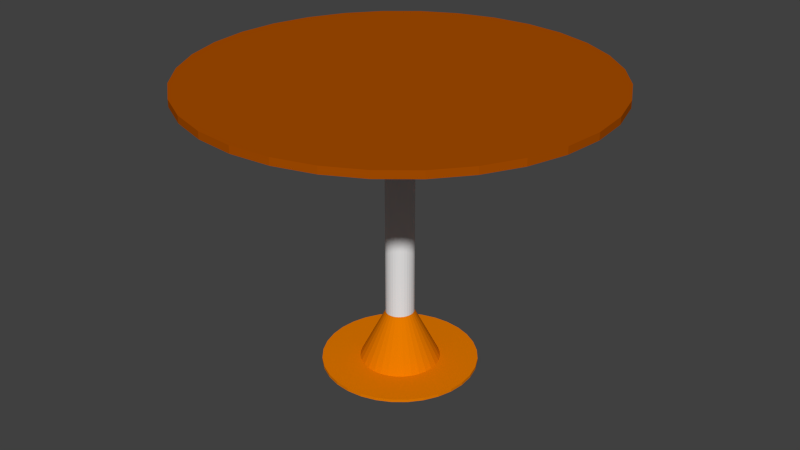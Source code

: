 # Source: 009_table.blend  (saved by Blender 2.76.0; exported with 4.5.12 LTS)
import bpy
from mathutils import Matrix  # noqa: F401  (used for matrix-valued properties, if any)

bpy.ops.wm.read_factory_settings(use_empty=True)
scene = bpy.context.scene
scene.name = 'Scene'

# ---- collections
col_collection_1 = bpy.data.collections.new('Collection 1'); scene.collection.children.link(col_collection_1)

# ---- materials (node trees are filled in below, after node groups)
mat_material_001 = bpy.data.materials.new('Material.001')
mat_material_001.alpha_threshold = 0.0
mat_material_001.use_transparent_shadow = False
mat_material_001.diffuse_color = (0.402, 0.07731, 0.0, 1.0)
mat_material_001.roughness = 0.5
mat_material = bpy.data.materials.new('Material')
mat_material.alpha_threshold = 0.0
mat_material.use_transparent_shadow = False
mat_material.diffuse_color = (0.8, 0.201, 0.0, 1.0)
mat_material.roughness = 0.5
mat_material.line_color = (0.0, 0.0, 0.0, 1.0)

# ---- material node trees

# ---- world
world_world = bpy.data.worlds.new('World'); scene.world = world_world
world_world.color = (0.05088, 0.05088, 0.05088)
world_world.use_sun_shadow = False
world_world.sun_shadow_jitter_overblur = 0.0
world_world.cycles.sampling_method = 'MANUAL'
world_world.cycles.sample_map_resolution = 256

# ---- meshes
me_cylinder = bpy.data.meshes.new('Cylinder')
me_cylinder.from_pydata([(0.0, 1.0, -1.0), (0.0, 1.0, 1.0), (0.1951, 0.9808, -1.0), (0.1951, 0.9808, 1.0), (0.3827, 0.9239, -1.0), (0.3827, 0.9239, 1.0), (0.5556, 0.8315, -1.0), (0.5556, 0.8315, 1.0), (0.7071, 0.7071, -1.0), (0.7071, 0.7071, 1.0), (0.8315, 0.5556, -1.0), (0.8315, 0.5556, 1.0), (0.9239, 0.3827, -1.0), (0.9239, 0.3827, 1.0), (0.9808, 0.1951, -1.0), (0.9808, 0.1951, 1.0), (1.0, 7.55e-08, -1.0), (1.0, 7.55e-08, 1.0), (0.9808, -0.1951, -1.0), (0.9808, -0.1951, 1.0), (0.9239, -0.3827, -1.0), (0.9239, -0.3827, 1.0), (0.8315, -0.5556, -1.0), (0.8315, -0.5556, 1.0), (0.7071, -0.7071, -1.0), (0.7071, -0.7071, 1.0), (0.5556, -0.8315, -1.0), (0.5556, -0.8315, 1.0), (0.3827, -0.9239, -1.0), (0.3827, -0.9239, 1.0), (0.1951, -0.9808, -1.0), (0.1951, -0.9808, 1.0), (-3.258e-07, -1.0, -1.0), (-3.258e-07, -1.0, 1.0), (-0.1951, -0.9808, -1.0), (-0.1951, -0.9808, 1.0), (-0.3827, -0.9239, -1.0), (-0.3827, -0.9239, 1.0), (-0.5556, -0.8315, -1.0), (-0.5556, -0.8315, 1.0), (-0.7071, -0.7071, -1.0), (-0.7071, -0.7071, 1.0), (-0.8315, -0.5556, -1.0), (-0.8315, -0.5556, 1.0), (-0.9239, -0.3827, -1.0), (-0.9239, -0.3827, 1.0), (-0.9808, -0.1951, -1.0), (-0.9808, -0.1951, 1.0), (-1.0, 9.656e-07, -1.0), (-1.0, 9.656e-07, 1.0), (-0.9808, 0.1951, -1.0), (-0.9808, 0.1951, 1.0), (-0.9239, 0.3827, -1.0), (-0.9239, 0.3827, 1.0), (-0.8315, 0.5556, -1.0), (-0.8315, 0.5556, 1.0), (-0.7071, 0.7071, -1.0), (-0.7071, 0.7071, 1.0), (-0.5556, 0.8315, -1.0), (-0.5556, 0.8315, 1.0), (-0.3827, 0.9239, -1.0), (-0.3827, 0.9239, 1.0), (-0.1951, 0.9808, -1.0), (-0.1951, 0.9808, 1.0)], [], [(0, 1, 3, 2), (2, 3, 5, 4), (4, 5, 7, 6), (6, 7, 9, 8), (8, 9, 11, 10), (10, 11, 13, 12), (12, 13, 15, 14), (14, 15, 17, 16), (16, 17, 19, 18), (18, 19, 21, 20), (20, 21, 23, 22), (22, 23, 25, 24), (24, 25, 27, 26), (26, 27, 29, 28), (28, 29, 31, 30), (30, 31, 33, 32), (32, 33, 35, 34), (34, 35, 37, 36), (36, 37, 39, 38), (38, 39, 41, 40), (40, 41, 43, 42), (42, 43, 45, 44), (44, 45, 47, 46), (46, 47, 49, 48), (48, 49, 51, 50), (50, 51, 53, 52), (52, 53, 55, 54), (54, 55, 57, 56), (56, 57, 59, 58), (58, 59, 61, 60), (3, 1, 63, 61, 59, 57, 55, 53, 51, 49, 47, 45, 43, 41, 39, 37, 35, 33, 31, 29, 27, 25, 23, 21, 19, 17, 15, 13, 11, 9, 7, 5), (60, 61, 63, 62), (62, 63, 1, 0), (0, 2, 4, 6, 8, 10, 12, 14, 16, 18, 20, 22, 24, 26, 28, 30, 32, 34, 36, 38, 40, 42, 44, 46, 48, 50, 52, 54, 56, 58, 60, 62)])
me_cylinder.materials.append(mat_material_001)
me_cylinder.use_remesh_preserve_volume = False
me_cylinder.use_remesh_preserve_attributes = False
me_cylinder.use_mirror_vertex_groups = False
me_cylinder.update()
me_circle = bpy.data.meshes.new('Circle')
me_circle.from_pydata([(-5.588e-08, 1.64, 0.0), (-0.3199, 1.608, 0.0), (-0.6275, 1.515, 0.0), (-0.911, 1.363, 0.0), (-1.159, 1.159, 0.0), (-1.363, 0.911, 0.0), (-1.515, 0.6275, 0.0), (-1.608, 0.3199, 0.0), (-1.64, 1.201e-07, 0.0), (-1.608, -0.3199, 0.0), (-1.515, -0.6275, 0.0), (-1.363, -0.911, 0.0), (-1.159, -1.159, 0.0), (-0.911, -1.363, 0.0), (-0.6275, -1.515, 0.0), (-0.3199, -1.608, 0.0), (4.787e-07, -1.64, 0.0), (0.3199, -1.608, 0.0), (0.6275, -1.515, 0.0), (0.911, -1.363, 0.0), (1.159, -1.159, 0.0), (1.363, -0.911, 0.0), (1.515, -0.6275, 0.0), (1.608, -0.3199, 0.0), (1.64, 1.58e-06, 0.0), (1.608, 0.3199, 0.0), (1.515, 0.6275, 0.0), (1.363, 0.911, 0.0), (1.159, 1.159, 0.0), (0.911, 1.363, 0.0), (0.6275, 1.515, 0.0), (0.3199, 1.608, 0.0)], [(1, 0), (2, 1), (3, 2), (4, 3), (5, 4), (6, 5), (7, 6), (8, 7), (9, 8), (10, 9), (11, 10), (12, 11), (13, 12), (14, 13), (15, 14), (16, 15), (17, 16), (18, 17), (19, 18), (20, 19), (21, 20), (22, 21), (23, 22), (24, 23), (25, 24), (26, 25), (27, 26), (28, 27), (29, 28), (30, 29), (31, 30), (0, 31)], [])
me_circle.use_remesh_preserve_volume = False
me_circle.use_remesh_preserve_attributes = False
me_circle.use_mirror_vertex_groups = False
me_circle.update()
me_cylinder_003 = bpy.data.meshes.new('Cylinder.003')
me_cylinder_003.from_pydata([(0.0, 1.0, -1.0), (0.0, 1.0, 1.0), (0.1951, 0.9808, -1.0), (0.1951, 0.9808, 1.0), (0.3827, 0.9239, -1.0), (0.3827, 0.9239, 1.0), (0.5556, 0.8315, -1.0), (0.5556, 0.8315, 1.0), (0.7071, 0.7071, -1.0), (0.7071, 0.7071, 1.0), (0.8315, 0.5556, -1.0), (0.8315, 0.5556, 1.0), (0.9239, 0.3827, -1.0), (0.9239, 0.3827, 1.0), (0.9808, 0.1951, -1.0), (0.9808, 0.1951, 1.0), (1.0, 7.55e-08, -1.0), (1.0, 7.55e-08, 1.0), (0.9808, -0.1951, -1.0), (0.9808, -0.1951, 1.0), (0.9239, -0.3827, -1.0), (0.9239, -0.3827, 1.0), (0.8315, -0.5556, -1.0), (0.8315, -0.5556, 1.0), (0.7071, -0.7071, -1.0), (0.7071, -0.7071, 1.0), (0.5556, -0.8315, -1.0), (0.5556, -0.8315, 1.0), (0.3827, -0.9239, -1.0), (0.3827, -0.9239, 1.0), (0.1951, -0.9808, -1.0), (0.1951, -0.9808, 1.0), (-3.258e-07, -1.0, -1.0), (-3.258e-07, -1.0, 1.0), (-0.1951, -0.9808, -1.0), (-0.1951, -0.9808, 1.0), (-0.3827, -0.9239, -1.0), (-0.3827, -0.9239, 1.0), (-0.5556, -0.8315, -1.0), (-0.5556, -0.8315, 1.0), (-0.7071, -0.7071, -1.0), (-0.7071, -0.7071, 1.0), (-0.8315, -0.5556, -1.0), (-0.8315, -0.5556, 1.0), (-0.9239, -0.3827, -1.0), (-0.9239, -0.3827, 1.0), (-0.9808, -0.1951, -1.0), (-0.9808, -0.1951, 1.0), (-1.0, 9.656e-07, -1.0), (-1.0, 9.656e-07, 1.0), (-0.9808, 0.1951, -1.0), (-0.9808, 0.1951, 1.0), (-0.9239, 0.3827, -1.0), (-0.9239, 0.3827, 1.0), (-0.8315, 0.5556, -1.0), (-0.8315, 0.5556, 1.0), (-0.7071, 0.7071, -1.0), (-0.7071, 0.7071, 1.0), (-0.5556, 0.8315, -1.0), (-0.5556, 0.8315, 1.0), (-0.3827, 0.9239, -1.0), (-0.3827, 0.9239, 1.0), (-0.1951, 0.9808, -1.0), (-0.1951, 0.9808, 1.0)], [], [(0, 1, 3, 2), (2, 3, 5, 4), (4, 5, 7, 6), (6, 7, 9, 8), (8, 9, 11, 10), (10, 11, 13, 12), (12, 13, 15, 14), (14, 15, 17, 16), (16, 17, 19, 18), (18, 19, 21, 20), (20, 21, 23, 22), (22, 23, 25, 24), (24, 25, 27, 26), (26, 27, 29, 28), (28, 29, 31, 30), (30, 31, 33, 32), (32, 33, 35, 34), (34, 35, 37, 36), (36, 37, 39, 38), (38, 39, 41, 40), (40, 41, 43, 42), (42, 43, 45, 44), (44, 45, 47, 46), (46, 47, 49, 48), (48, 49, 51, 50), (50, 51, 53, 52), (52, 53, 55, 54), (54, 55, 57, 56), (56, 57, 59, 58), (58, 59, 61, 60), (3, 1, 63, 61, 59, 57, 55, 53, 51, 49, 47, 45, 43, 41, 39, 37, 35, 33, 31, 29, 27, 25, 23, 21, 19, 17, 15, 13, 11, 9, 7, 5), (60, 61, 63, 62), (62, 63, 1, 0), (0, 2, 4, 6, 8, 10, 12, 14, 16, 18, 20, 22, 24, 26, 28, 30, 32, 34, 36, 38, 40, 42, 44, 46, 48, 50, 52, 54, 56, 58, 60, 62)])
me_cylinder_003.materials.append(mat_material)
me_cylinder_003.use_remesh_preserve_volume = False
me_cylinder_003.use_remesh_preserve_attributes = False
me_cylinder_003.use_mirror_vertex_groups = False
me_cylinder_003.update()
me_cylinder_002 = bpy.data.meshes.new('Cylinder.002')
me_cylinder_002.from_pydata([(0.0, 1.0, -1.0), (0.0, 1.0, 1.0), (0.1951, 0.9808, -1.0), (0.1951, 0.9808, 1.0), (0.3827, 0.9239, -1.0), (0.3827, 0.9239, 1.0), (0.5556, 0.8315, -1.0), (0.5556, 0.8315, 1.0), (0.7071, 0.7071, -1.0), (0.7071, 0.7071, 1.0), (0.8315, 0.5556, -1.0), (0.8315, 0.5556, 1.0), (0.9239, 0.3827, -1.0), (0.9239, 0.3827, 1.0), (0.9808, 0.1951, -1.0), (0.9808, 0.1951, 1.0), (1.0, 7.55e-08, -1.0), (1.0, 7.55e-08, 1.0), (0.9808, -0.1951, -1.0), (0.9808, -0.1951, 1.0), (0.9239, -0.3827, -1.0), (0.9239, -0.3827, 1.0), (0.8315, -0.5556, -1.0), (0.8315, -0.5556, 1.0), (0.7071, -0.7071, -1.0), (0.7071, -0.7071, 1.0), (0.5556, -0.8315, -1.0), (0.5556, -0.8315, 1.0), (0.3827, -0.9239, -1.0), (0.3827, -0.9239, 1.0), (0.1951, -0.9808, -1.0), (0.1951, -0.9808, 1.0), (-3.258e-07, -1.0, -1.0), (-3.258e-07, -1.0, 1.0), (-0.1951, -0.9808, -1.0), (-0.1951, -0.9808, 1.0), (-0.3827, -0.9239, -1.0), (-0.3827, -0.9239, 1.0), (-0.5556, -0.8315, -1.0), (-0.5556, -0.8315, 1.0), (-0.7071, -0.7071, -1.0), (-0.7071, -0.7071, 1.0), (-0.8315, -0.5556, -1.0), (-0.8315, -0.5556, 1.0), (-0.9239, -0.3827, -1.0), (-0.9239, -0.3827, 1.0), (-0.9808, -0.1951, -1.0), (-0.9808, -0.1951, 1.0), (-1.0, 9.656e-07, -1.0), (-1.0, 9.656e-07, 1.0), (-0.9808, 0.1951, -1.0), (-0.9808, 0.1951, 1.0), (-0.9239, 0.3827, -1.0), (-0.9239, 0.3827, 1.0), (-0.8315, 0.5556, -1.0), (-0.8315, 0.5556, 1.0), (-0.7071, 0.7071, -1.0), (-0.7071, 0.7071, 1.0), (-0.5556, 0.8315, -1.0), (-0.5556, 0.8315, 1.0), (-0.3827, 0.9239, -1.0), (-0.3827, 0.9239, 1.0), (-0.1951, 0.9808, -1.0), (-0.1951, 0.9808, 1.0)], [], [(0, 1, 3, 2), (2, 3, 5, 4), (4, 5, 7, 6), (6, 7, 9, 8), (8, 9, 11, 10), (10, 11, 13, 12), (12, 13, 15, 14), (14, 15, 17, 16), (16, 17, 19, 18), (18, 19, 21, 20), (20, 21, 23, 22), (22, 23, 25, 24), (24, 25, 27, 26), (26, 27, 29, 28), (28, 29, 31, 30), (30, 31, 33, 32), (32, 33, 35, 34), (34, 35, 37, 36), (36, 37, 39, 38), (38, 39, 41, 40), (40, 41, 43, 42), (42, 43, 45, 44), (44, 45, 47, 46), (46, 47, 49, 48), (48, 49, 51, 50), (50, 51, 53, 52), (52, 53, 55, 54), (54, 55, 57, 56), (56, 57, 59, 58), (58, 59, 61, 60), (3, 1, 63, 61, 59, 57, 55, 53, 51, 49, 47, 45, 43, 41, 39, 37, 35, 33, 31, 29, 27, 25, 23, 21, 19, 17, 15, 13, 11, 9, 7, 5), (60, 61, 63, 62), (62, 63, 1, 0), (0, 2, 4, 6, 8, 10, 12, 14, 16, 18, 20, 22, 24, 26, 28, 30, 32, 34, 36, 38, 40, 42, 44, 46, 48, 50, 52, 54, 56, 58, 60, 62)])
me_cylinder_002.materials.append(mat_material)
me_cylinder_002.use_remesh_preserve_volume = False
me_cylinder_002.use_remesh_preserve_attributes = False
me_cylinder_002.use_mirror_vertex_groups = False
me_cylinder_002.update()
me_cone = bpy.data.meshes.new('Cone')
me_cone.from_pydata([(0.0, 1.0, -1.0), (0.0, 0.0, 1.0), (0.1951, 0.9808, -1.0), (0.3827, 0.9239, -1.0), (0.5556, 0.8315, -1.0), (0.7071, 0.7071, -1.0), (0.8315, 0.5556, -1.0), (0.9239, 0.3827, -1.0), (0.9808, 0.1951, -1.0), (1.0, 7.55e-08, -1.0), (0.9808, -0.1951, -1.0), (0.9239, -0.3827, -1.0), (0.8315, -0.5556, -1.0), (0.7071, -0.7071, -1.0), (0.5556, -0.8315, -1.0), (0.3827, -0.9239, -1.0), (0.1951, -0.9808, -1.0), (-3.258e-07, -1.0, -1.0), (-0.1951, -0.9808, -1.0), (-0.3827, -0.9239, -1.0), (-0.5556, -0.8315, -1.0), (-0.7071, -0.7071, -1.0), (-0.8315, -0.5556, -1.0), (-0.9239, -0.3827, -1.0), (-0.9808, -0.1951, -1.0), (-1.0, 9.656e-07, -1.0), (-0.9808, 0.1951, -1.0), (-0.9239, 0.3827, -1.0), (-0.8315, 0.5556, -1.0), (-0.7071, 0.7071, -1.0), (-0.5556, 0.8315, -1.0), (-0.3827, 0.9239, -1.0), (-0.1951, 0.9808, -1.0)], [], [(0, 1, 2), (2, 1, 3), (3, 1, 4), (4, 1, 5), (5, 1, 6), (6, 1, 7), (7, 1, 8), (8, 1, 9), (9, 1, 10), (10, 1, 11), (11, 1, 12), (12, 1, 13), (13, 1, 14), (14, 1, 15), (15, 1, 16), (16, 1, 17), (17, 1, 18), (18, 1, 19), (19, 1, 20), (20, 1, 21), (21, 1, 22), (22, 1, 23), (23, 1, 24), (24, 1, 25), (25, 1, 26), (26, 1, 27), (27, 1, 28), (28, 1, 29), (29, 1, 30), (30, 1, 31), (31, 1, 32), (32, 1, 0), (0, 2, 3, 4, 5, 6, 7, 8, 9, 10, 11, 12, 13, 14, 15, 16, 17, 18, 19, 20, 21, 22, 23, 24, 25, 26, 27, 28, 29, 30, 31, 32)])
me_cone.materials.append(mat_material)
me_cone.use_remesh_preserve_volume = False
me_cone.use_remesh_preserve_attributes = False
me_cone.use_mirror_vertex_groups = False
me_cone.update()
me_cylinder_001 = bpy.data.meshes.new('Cylinder.001')
me_cylinder_001.from_pydata([(0.0, 1.0, -1.0), (0.0, 1.0, 1.0), (0.1951, 0.9808, -1.0), (0.1951, 0.9808, 1.0), (0.3827, 0.9239, -1.0), (0.3827, 0.9239, 1.0), (0.5556, 0.8315, -1.0), (0.5556, 0.8315, 1.0), (0.7071, 0.7071, -1.0), (0.7071, 0.7071, 1.0), (0.8315, 0.5556, -1.0), (0.8315, 0.5556, 1.0), (0.9239, 0.3827, -1.0), (0.9239, 0.3827, 1.0), (0.9808, 0.1951, -1.0), (0.9808, 0.1951, 1.0), (1.0, 7.55e-08, -1.0), (1.0, 7.55e-08, 1.0), (0.9808, -0.1951, -1.0), (0.9808, -0.1951, 1.0), (0.9239, -0.3827, -1.0), (0.9239, -0.3827, 1.0), (0.8315, -0.5556, -1.0), (0.8315, -0.5556, 1.0), (0.7071, -0.7071, -1.0), (0.7071, -0.7071, 1.0), (0.5556, -0.8315, -1.0), (0.5556, -0.8315, 1.0), (0.3827, -0.9239, -1.0), (0.3827, -0.9239, 1.0), (0.1951, -0.9808, -1.0), (0.1951, -0.9808, 1.0), (-3.258e-07, -1.0, -1.0), (-3.258e-07, -1.0, 1.0), (-0.1951, -0.9808, -1.0), (-0.1951, -0.9808, 1.0), (-0.3827, -0.9239, -1.0), (-0.3827, -0.9239, 1.0), (-0.5556, -0.8315, -1.0), (-0.5556, -0.8315, 1.0), (-0.7071, -0.7071, -1.0), (-0.7071, -0.7071, 1.0), (-0.8315, -0.5556, -1.0), (-0.8315, -0.5556, 1.0), (-0.9239, -0.3827, -1.0), (-0.9239, -0.3827, 1.0), (-0.9808, -0.1951, -1.0), (-0.9808, -0.1951, 1.0), (-1.0, 9.656e-07, -1.0), (-1.0, 9.656e-07, 1.0), (-0.9808, 0.1951, -1.0), (-0.9808, 0.1951, 1.0), (-0.9239, 0.3827, -1.0), (-0.9239, 0.3827, 1.0), (-0.8315, 0.5556, -1.0), (-0.8315, 0.5556, 1.0), (-0.7071, 0.7071, -1.0), (-0.7071, 0.7071, 1.0), (-0.5556, 0.8315, -1.0), (-0.5556, 0.8315, 1.0), (-0.3827, 0.9239, -1.0), (-0.3827, 0.9239, 1.0), (-0.1951, 0.9808, -1.0), (-0.1951, 0.9808, 1.0)], [], [(0, 1, 3, 2), (2, 3, 5, 4), (4, 5, 7, 6), (6, 7, 9, 8), (8, 9, 11, 10), (10, 11, 13, 12), (12, 13, 15, 14), (14, 15, 17, 16), (16, 17, 19, 18), (18, 19, 21, 20), (20, 21, 23, 22), (22, 23, 25, 24), (24, 25, 27, 26), (26, 27, 29, 28), (28, 29, 31, 30), (30, 31, 33, 32), (32, 33, 35, 34), (34, 35, 37, 36), (36, 37, 39, 38), (38, 39, 41, 40), (40, 41, 43, 42), (42, 43, 45, 44), (44, 45, 47, 46), (46, 47, 49, 48), (48, 49, 51, 50), (50, 51, 53, 52), (52, 53, 55, 54), (54, 55, 57, 56), (56, 57, 59, 58), (58, 59, 61, 60), (3, 1, 63, 61, 59, 57, 55, 53, 51, 49, 47, 45, 43, 41, 39, 37, 35, 33, 31, 29, 27, 25, 23, 21, 19, 17, 15, 13, 11, 9, 7, 5), (60, 61, 63, 62), (62, 63, 1, 0), (0, 2, 4, 6, 8, 10, 12, 14, 16, 18, 20, 22, 24, 26, 28, 30, 32, 34, 36, 38, 40, 42, 44, 46, 48, 50, 52, 54, 56, 58, 60, 62)])
me_cylinder_001.use_remesh_preserve_volume = False
me_cylinder_001.use_remesh_preserve_attributes = False
me_cylinder_001.use_mirror_vertex_groups = False
me_cylinder_001.update()

# ---- objects
ob_table2 = bpy.data.objects.new('table2', me_cylinder)
ob_table2_pt005 = bpy.data.objects.new('table2_pt005', me_circle)
ob_table2_pt004 = bpy.data.objects.new('table2_pt004', me_cylinder_003)
ob_table2_pt003 = bpy.data.objects.new('table2_pt003', me_cylinder_002)
ob_table2_pt001 = bpy.data.objects.new('table2_pt001', me_cone)
ob_table2_pt002 = bpy.data.objects.new('table2_pt002', me_cylinder_001)

# ---- transforms, parenting, visibility, modifiers, constraints
ob_table2.location = (0.0, 0.0, 2.415)
ob_table2.scale = (1.746, 1.746, 0.03071)
ob_table2.lineart.crease_threshold = 0.0
ob_table2_pt005.parent = ob_table2
ob_table2_pt005.matrix_parent_inverse = Matrix(((0.5726, 0.0, 0.0, -0.0), (0.0, 0.5726, 0.0, -0.0), (0.0, 0.0, 32.57, -78.65), (0.0, 0.0, 0.0, 1.0)))
ob_table2_pt005.location = (-0.0159, -0.005365, 2.442)
ob_table2_pt005.lineart.crease_threshold = 0.0
ob_table2_pt004.parent = ob_table2
ob_table2_pt004.matrix_parent_inverse = Matrix(((0.5726, 0.0, 0.0, -0.0), (0.0, 0.5726, 0.0, -0.0), (0.0, 0.0, 32.57, -78.65), (0.0, 0.0, 0.0, 1.0)))
ob_table2_pt004.location = (0.0, 0.0, 2.361)
ob_table2_pt004.scale = (0.3225, 0.3225, 0.02312)
ob_table2_pt004.lineart.crease_threshold = 0.0
ob_table2_pt003.parent = ob_table2
ob_table2_pt003.matrix_parent_inverse = Matrix(((0.5726, 0.0, 0.0, -0.0), (0.0, 0.5726, 0.0, -0.0), (0.0, 0.0, 32.57, -78.65), (0.0, 0.0, 0.0, 1.0)))
ob_table2_pt003.location = (0.0, 0.0, -0.08546)
ob_table2_pt003.scale = (0.6691, 0.6691, -0.01255)
ob_table2_pt003.lineart.crease_threshold = 0.0
ob_table2_pt001.parent = ob_table2
ob_table2_pt001.matrix_parent_inverse = Matrix(((0.5726, 0.0, 0.0, -0.0), (0.0, 0.5726, 0.0, -0.0), (0.0, 0.0, 32.57, -78.65), (0.0, 0.0, 0.0, 1.0)))
ob_table2_pt001.location = (0.002426, -9.244e-06, 0.2623)
ob_table2_pt001.scale = (0.3514, 0.3514, 0.3514)
ob_table2_pt001.lineart.crease_threshold = 0.0
ob_table2_pt002.parent = ob_table2
ob_table2_pt002.matrix_parent_inverse = Matrix(((0.5726, 0.0, 0.0, -0.0), (0.0, 0.5726, 0.0, -0.0), (0.0, 0.0, 32.57, -78.65), (0.0, 0.0, 0.0, 1.0)))
ob_table2_pt002.location = (0.0, 0.0, 1.389)
ob_table2_pt002.scale = (0.1227, 0.1227, 1.039)
ob_table2_pt002.lineart.crease_threshold = 0.0

# ---- collection membership
col_collection_1.objects.link(ob_table2)
col_collection_1.objects.link(ob_table2_pt005)
col_collection_1.objects.link(ob_table2_pt004)
col_collection_1.objects.link(ob_table2_pt003)
col_collection_1.objects.link(ob_table2_pt001)
col_collection_1.objects.link(ob_table2_pt002)

# ---- scene / render settings (as saved in the file)
scene.frame_start = 1; scene.frame_end = 250; scene.frame_set(1)
scene.render.engine = 'BLENDER_EEVEE_NEXT'
scene.render.resolution_percentage = 50
scene.render.dither_intensity = 0.0
scene.cycles.use_denoising = False
scene.cycles.samples = 10
scene.cycles.sampling_pattern = 'TABULATED_SOBOL'
scene.cycles.light_sampling_threshold = 0.0
scene.cycles.use_adaptive_sampling = False
scene.cycles.use_light_tree = False
scene.cycles.blur_glossy = 0.0
scene.cycles.pixel_filter_type = 'GAUSSIAN'
scene.cycles.sample_clamp_indirect = 0.0
scene.view_settings.view_transform = 'Standard'
bpy.context.view_layer.update()

# ---- added for rendering (the .blend has no active camera and no usable light): camera, sun
cam_auto = bpy.data.cameras.new('AutoCamera')
cam_auto.lens = 50.0
cam_auto.sensor_width = 36.0
cam_auto.clip_end = 1000.0
ob_auto_camera = bpy.data.objects.new('AutoCamera', cam_auto)
scene.collection.objects.link(ob_auto_camera)
ob_auto_camera.location = (5.14049, -6.16859, 5.28628)
ob_auto_camera.rotation_euler = (1.09748, -7.21219e-08, 0.694738)
scene.camera = ob_auto_camera
light_auto_sun = bpy.data.lights.new('AutoSun', 'SUN')
light_auto_sun.energy = 3.0
light_auto_sun.angle = 0.0523599
ob_auto_sun = bpy.data.objects.new('AutoSun', light_auto_sun)
scene.collection.objects.link(ob_auto_sun)
ob_auto_sun.rotation_euler = (0.872665, 0.174533, 0.523599)
bpy.context.view_layer.update()
